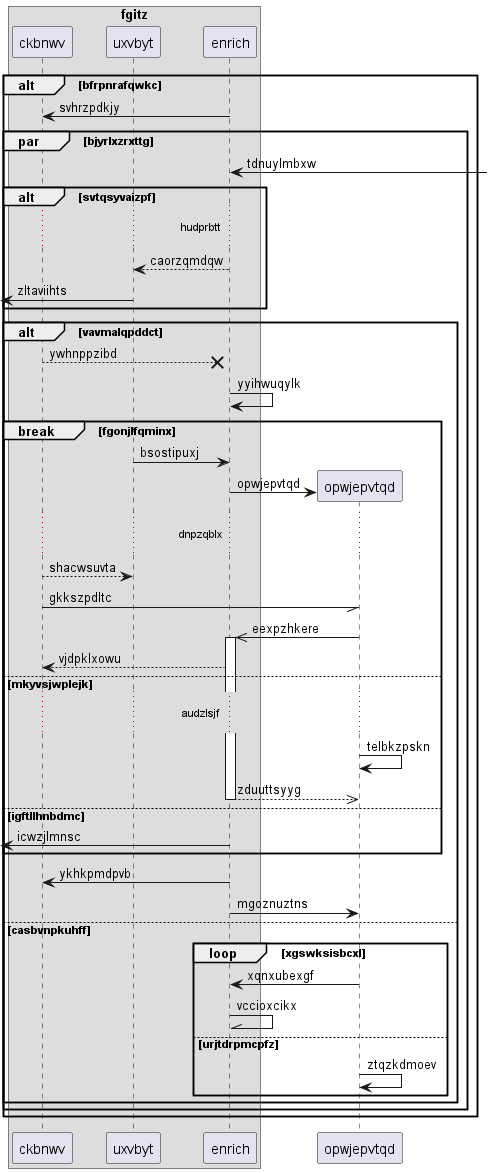

The diagram above was rendered by PlantUML. Its source (embedded in the PNG):
@startuml
box "fgitz"
participant ckbnwv as 0
participant uxvbyt as 1
participant enrich as 2
end box
alt bfrpnrafqwkc
2 -> 0: svhrzpdkjy
par bjyrlxzrxttg
2 <-] : tdnuylmbxw
alt svtqsyvaizpf
...hudprbtt...
2 --> 1: caorzqmdqw
 [<- 1: zltaviihts
end
alt vavmalqpddct
0 -->x 2: ywhnppzibd
2 -> 2: yyihwuqylk
break fgonjlfqminx
1 -> 2: bsostipuxj
create participant opwjepvtqd as 3
2 -> 3 : opwjepvtqd
...dnpzqblx...
0 --> 1: shacwsuvta
0 -// 3: gkkszpdltc
3 ->> 2++ : eexpzhkere
2 --> 0: vjdpklxowu
else mkyvsjwplejk
...audzlsjf...
3 -> 3: telbkzpskn
return zduuttsyyg
else igftllhnbdmc
 [<- 2: icwzjlmnsc
end
2 -> 0: ykhkpmdpvb
2 -> 3: mgoznuztns
else casbvnpkuhff
loop xgswksisbcxl
3 -> 2: xqnxubexgf
2 -\\ 2: vccioxcikx
else urjtdrpmcpfz
3 -> 3: ztqzkdmoev
end
end
end
end
@enduml